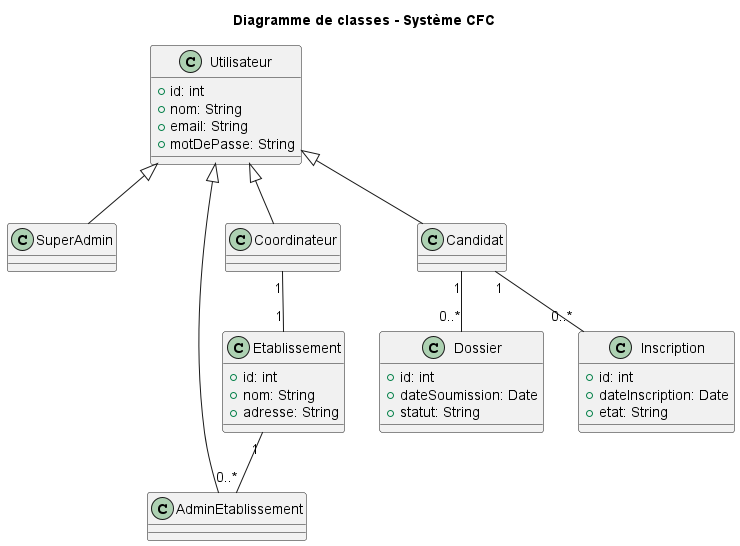

The diagram above was rendered by PlantUML. Its source (embedded in the PNG):
@startuml
title Diagramme de classes - Système CFC

class Utilisateur {
  +id: int
  +nom: String
  +email: String
  +motDePasse: String
}

class SuperAdmin
class AdminEtablissement
class Coordinateur
class Candidat

Utilisateur <|-- SuperAdmin
Utilisateur <|-- AdminEtablissement
Utilisateur <|-- Coordinateur
Utilisateur <|-- Candidat

class Etablissement {
  +id: int
  +nom: String
  +adresse: String
}

class Dossier {
  +id: int
  +dateSoumission: Date
  +statut: String
}

class Inscription {
  +id: int
  +dateInscription: Date
  +etat: String
}

Etablissement "1" -- "0..*" AdminEtablissement
Candidat "1" -- "0..*" Dossier
Candidat "1" -- "0..*" Inscription
Coordinateur "1" -- "1" Etablissement

@enduml